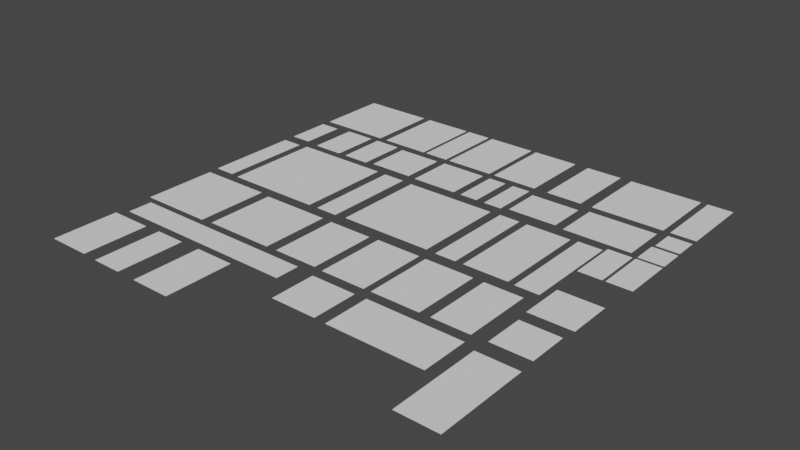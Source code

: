 # Source: Atlas3_Darker.blend  (saved by Blender 3.0.42; exported with 4.5.12 LTS)
import bpy
from mathutils import Matrix  # noqa: F401  (used for matrix-valued properties, if any)

bpy.ops.wm.read_factory_settings(use_empty=True)
scene = bpy.context.scene
scene.name = 'Scene'

# ---- collections
col_seut__scene = bpy.data.collections.new('SEUT (Scene)'); scene.collection.children.link(col_seut__scene)
col_main__scene = bpy.data.collections.new('Main (Scene)'); col_seut__scene.children.link(col_main__scene)
col_collision___main__scene = bpy.data.collections.new('Collision - Main (Scene)'); col_seut__scene.children.link(col_collision___main__scene)
col_bs1__scene = bpy.data.collections.new('BS1 (Scene)'); col_seut__scene.children.link(col_bs1__scene)
col_bs2__scene = bpy.data.collections.new('BS2 (Scene)'); col_seut__scene.children.link(col_bs2__scene)
col_bs3__scene = bpy.data.collections.new('BS3 (Scene)'); col_seut__scene.children.link(col_bs3__scene)
col_lod1__scene = bpy.data.collections.new('LOD1 (Scene)'); col_seut__scene.children.link(col_lod1__scene)
col_lod2__scene = bpy.data.collections.new('LOD2 (Scene)'); col_seut__scene.children.link(col_lod2__scene)
col_lod3__scene = bpy.data.collections.new('LOD3 (Scene)'); col_seut__scene.children.link(col_lod3__scene)
col_bs1_lod1__scene = bpy.data.collections.new('BS1_LOD1 (Scene)'); col_seut__scene.children.link(col_bs1_lod1__scene)

# ---- materials (node trees are filled in below, after node groups)
mat_atlas3_darker = bpy.data.materials.new('Atlas3_Darker')

# ---- material node trees

# ---- world
world_world = bpy.data.worlds.new('World'); scene.world = world_world
world_world.use_nodes = True; world_world.node_tree.nodes.clear()
_N = world_world.node_tree.nodes; _L = world_world.node_tree.links
n0 = _N.new('ShaderNodeOutputWorld'); n0.name = 'World Output'; n0.location = (300, 300)
n1 = _N.new('ShaderNodeBackground'); n1.name = 'Background'; n1.location = (10, 300)
n1.inputs[0].default_value = (0.05088, 0.05088, 0.05088, 1.0)
_L.new(n1.outputs[0], n0.inputs[0])
n0.is_active_output = True
world_world.color = (0.05088, 0.05088, 0.05088)
world_world.use_sun_shadow = False
world_world.sun_shadow_jitter_overblur = 0.0

# ---- meshes
me_plane = bpy.data.meshes.new('Plane')
me_plane.from_pydata([(1.066, 1.05, 0.0), (1.066, -1.056, 0.0), (-1.029, 1.05, 0.0), (-1.029, -1.056, 0.0)], [], [(1, 0, 2, 3)])
_uv = me_plane.uv_layers.new(name='UVMap')
_uv.uv.foreach_set('vector', [0.6209, 0.1289, 0.6209, 0.2466, 0.5038, 0.2466, 0.5038, 0.1289])
me_plane.materials.append(mat_atlas3_darker)
me_plane.use_remesh_fix_poles = True
me_plane.use_remesh_preserve_attributes = False
me_plane.update()
me_plane_001 = bpy.data.meshes.new('Plane.001')
me_plane_001.from_pydata([(-0.4838, 2.134, 0.0), (0.4659, 2.134, 0.0), (-0.4838, -2.142, 0.0), (0.4659, -2.142, 0.0)], [], [(1, 0, 2, 3)])
_uv = me_plane_001.uv_layers.new(name='UVMap')
_uv.uv.foreach_set('vector', [0.05817, 0.6822, 0.005063, 0.6822, 0.005063, 0.4431, 0.05817, 0.4431])
me_plane_001.materials.append(mat_atlas3_darker)
me_plane_001.use_remesh_fix_poles = True
me_plane_001.use_remesh_preserve_attributes = False
me_plane_001.update()
me_plane_002 = bpy.data.meshes.new('Plane.002')
me_plane_002.from_pydata([(-0.7677, -1.669, 0.0), (-0.7677, 1.669, 0.0), (0.9054, -1.669, 0.0), (0.9054, 1.669, 0.0)], [], [(0, 2, 3, 1)])
_uv = me_plane_002.uv_layers.new(name='UVMap')
_uv.uv.foreach_set('vector', [0.6429, 0.8134, 0.7365, 0.8134, 0.7365, 1.0, 0.6429, 1.0])
me_plane_002.materials.append(mat_atlas3_darker)
me_plane_002.use_remesh_fix_poles = True
me_plane_002.use_remesh_preserve_attributes = False
me_plane_002.update()
me_plane_003 = bpy.data.meshes.new('Plane.003')
me_plane_003.from_pydata([(0.9338, -1.576, 0.0), (-0.9147, -1.576, 0.0), (0.9338, 1.564, 0.0), (-0.9147, 1.564, 0.0)], [], [(1, 0, 2, 3)])
_uv = me_plane_003.uv_layers.new(name='UVMap')
_uv.uv.foreach_set('vector', [0.2607, 0.005846, 0.364, 0.005846, 0.364, 0.1814, 0.2607, 0.1814])
me_plane_003.materials.append(mat_atlas3_darker)
me_plane_003.use_remesh_fix_poles = True
me_plane_003.use_remesh_preserve_attributes = False
me_plane_003.update()
me_plane_004 = bpy.data.meshes.new('Plane.004')
me_plane_004.from_pydata([(-0.5711, -1.127, 0.0), (0.5711, -1.127, 0.0), (-0.5711, 1.127, 0.0), (0.5711, 1.127, 0.0)], [], [(1, 3, 2, 0)])
_uv = me_plane_004.uv_layers.new(name='UVMap')
_uv.uv.foreach_set('vector', [1.0, 0.5608, 1.0, 0.6868, 0.9361, 0.6868, 0.9361, 0.5608])
me_plane_004.materials.append(mat_atlas3_darker)
me_plane_004.use_remesh_fix_poles = True
me_plane_004.use_remesh_preserve_attributes = False
me_plane_004.update()
me_plane_005 = bpy.data.meshes.new('Plane.005')
me_plane_005.from_pydata([(-1.127, 1.573, 0.0), (1.13, 1.573, 0.0), (-1.127, -1.613, 0.0), (1.13, -1.613, 0.0)], [], [(3, 1, 0, 2)])
_uv = me_plane_005.uv_layers.new(name='UVMap')
_uv.uv.foreach_set('vector', [0.7508, 0.2545, 0.7508, 0.4326, 0.6246, 0.4326, 0.6246, 0.2545])
me_plane_005.materials.append(mat_atlas3_darker)
me_plane_005.use_remesh_fix_poles = True
me_plane_005.use_remesh_preserve_attributes = False
me_plane_005.update()
me_plane_006 = bpy.data.meshes.new('Plane.006')
me_plane_006.from_pydata([(-2.229, 1.075, 0.0), (-2.229, -1.089, 0.0), (2.176, 1.075, 0.0), (2.176, -1.089, 0.0)], [], [(3, 2, 0, 1)])
_uv = me_plane_006.uv_layers.new(name='UVMap')
_uv.uv.foreach_set('vector', [0.8728, 0.127, 0.8728, 0.248, 0.6265, 0.248, 0.6265, 0.127])
me_plane_006.materials.append(mat_atlas3_darker)
me_plane_006.use_remesh_fix_poles = True
me_plane_006.use_remesh_preserve_attributes = False
me_plane_006.update()
me_plane_007 = bpy.data.meshes.new('Plane.007')
me_plane_007.from_pydata([(0.9536, 1.497, 0.0), (0.9536, -1.519, 0.0), (-1.01, 1.497, 0.0), (-1.01, -1.519, 0.0)], [], [(1, 0, 2, 3)])
_uv = me_plane_007.uv_layers.new(name='UVMap')
_uv.uv.foreach_set('vector', [0.1173, 0.008987, 0.1173, 0.1777, 0.007485, 0.1777, 0.007485, 0.008987])
me_plane_007.materials.append(mat_atlas3_darker)
me_plane_007.use_remesh_fix_poles = True
me_plane_007.use_remesh_preserve_attributes = False
me_plane_007.update()
me_plane_008 = bpy.data.meshes.new('Plane.008')
me_plane_008.from_pydata([(-0.5311, 0.5277, 0.0), (0.5311, 0.5277, 0.0), (-0.5311, -0.5277, 0.0), (0.5311, -0.5277, 0.0)], [], [(3, 1, 0, 2)])
_uv = me_plane_008.uv_layers.new(name='UVMap')
_uv.uv.foreach_set('vector', [0.9991, 0.7516, 0.9991, 0.8106, 0.9397, 0.8106, 0.9397, 0.7516])
me_plane_008.materials.append(mat_atlas3_darker)
me_plane_008.use_remesh_fix_poles = True
me_plane_008.use_remesh_preserve_attributes = False
me_plane_008.update()
me_plane_009 = bpy.data.meshes.new('Plane.009')
me_plane_009.from_pydata([(4.331, 0.56, 0.0), (4.331, -0.56, 0.0), (-4.339, 0.56, 0.0), (-4.339, -0.56, 0.0)], [], [(3, 1, 0, 2)])
_uv = me_plane_009.uv_layers.new(name='UVMap')
_uv.uv.foreach_set('vector', [0.008217, 0.1879, 0.493, 0.1879, 0.493, 0.2505, 0.008217, 0.2505])
me_plane_009.materials.append(mat_atlas3_darker)
me_plane_009.use_remesh_fix_poles = True
me_plane_009.use_remesh_preserve_attributes = False
me_plane_009.update()
me_plane_010 = bpy.data.meshes.new('Plane.010')
me_plane_010.from_pydata([(1.655, -1.684, 0.0), (-1.655, -1.684, 0.0), (1.655, 1.684, 0.0), (-1.655, 1.684, 0.0)], [], [(1, 0, 2, 3)])
_uv = me_plane_010.uv_layers.new(name='UVMap')
_uv.uv.foreach_set('vector', [0.0, 0.2505, 0.1851, 0.2505, 0.1851, 0.4389, 0.0, 0.4389])
me_plane_010.materials.append(mat_atlas3_darker)
me_plane_010.use_remesh_fix_poles = True
me_plane_010.use_remesh_preserve_attributes = False
me_plane_010.update()
me_plane_011 = bpy.data.meshes.new('Plane.011')
me_plane_011.from_pydata([(1.529, 1.024, 0.0), (1.529, -1.028, 0.0), (-1.58, 1.024, 0.0), (-1.58, -1.028, 0.0)], [], [(2, 3, 1, 0)])
_uv = me_plane_011.uv_layers.new(name='UVMap')
_uv.uv.foreach_set('vector', [0.7569, 0.8074, 0.7569, 0.6926, 0.9307, 0.6926, 0.9307, 0.8074])
me_plane_011.materials.append(mat_atlas3_darker)
me_plane_011.use_remesh_fix_poles = True
me_plane_011.use_remesh_preserve_attributes = False
me_plane_011.update()
me_plane_012 = bpy.data.meshes.new('Plane.012')
me_plane_012.from_pydata([(0.6218, -1.132, 0.0), (0.6218, 1.132, 0.0), (-0.6218, -1.132, 0.0), (-0.6218, 1.132, 0.0)], [], [(2, 0, 1, 3)])
_uv = me_plane_012.uv_layers.new(name='UVMap')
_uv.uv.foreach_set('vector', [0.1782, 0.6868, 0.2477, 0.6868, 0.2477, 0.8134, 0.1782, 0.8134])
me_plane_012.materials.append(mat_atlas3_darker)
me_plane_012.use_remesh_fix_poles = True
me_plane_012.use_remesh_preserve_attributes = False
me_plane_012.update()
me_plane_013 = bpy.data.meshes.new('Plane.013')
me_plane_013.from_pydata([(-0.4925, 2.178, 0.0), (0.5261, 2.178, 0.0), (-0.4925, -2.195, 0.0), (0.5261, -2.195, 0.0)], [], [(1, 0, 2, 3)])
_uv = me_plane_013.uv_layers.new(name='UVMap')
_uv.uv.foreach_set('vector', [0.3732, 0.6847, 0.3163, 0.6847, 0.3163, 0.4402, 0.3732, 0.4402])
me_plane_013.materials.append(mat_atlas3_darker)
me_plane_013.use_remesh_fix_poles = True
me_plane_013.use_remesh_preserve_attributes = False
me_plane_013.update()
me_plane_014 = bpy.data.meshes.new('Plane.014')
me_plane_014.from_pydata([(1.074, 1.075, 0.0), (1.074, -1.075, 0.0), (-1.074, 1.075, 0.0), (-1.074, -1.075, 0.0)], [], [(1, 0, 2, 3)])
_uv = me_plane_014.uv_layers.new(name='UVMap')
_uv.uv.foreach_set('vector', [0.4976, 0.69, 0.4976, 0.8102, 0.3775, 0.8102, 0.3775, 0.69])
me_plane_014.materials.append(mat_atlas3_darker)
me_plane_014.use_remesh_fix_poles = True
me_plane_014.use_remesh_preserve_attributes = False
me_plane_014.update()
me_plane_015 = bpy.data.meshes.new('Plane.015')
me_plane_015.from_pydata([(1.657, 1.669, 0.0), (1.657, -1.669, 0.0), (-1.657, 1.669, 0.0), (-1.657, -1.669, 0.0)], [], [(3, 1, 0, 2)])
_uv = me_plane_015.uv_layers.new(name='UVMap')
_uv.uv.foreach_set('vector', [0.7508, 0.8134, 0.9361, 0.8134, 0.9361, 1.0, 0.7508, 1.0])
me_plane_015.materials.append(mat_atlas3_darker)
me_plane_015.use_remesh_fix_poles = True
me_plane_015.use_remesh_preserve_attributes = False
me_plane_015.update()
me_plane_016 = bpy.data.meshes.new('Plane.016')
me_plane_016.from_pydata([(-0.4503, 2.152, 0.0), (0.5132, 2.152, 0.0), (-0.4503, -2.169, 0.0), (0.5132, -2.169, 0.0)], [], [(2, 3, 1, 0)])
_uv = me_plane_016.uv_layers.new(name='UVMap')
_uv.uv.foreach_set('vector', [0.6291, 0.4416, 0.683, 0.4416, 0.683, 0.6832, 0.6291, 0.6832])
me_plane_016.materials.append(mat_atlas3_darker)
me_plane_016.use_remesh_fix_poles = True
me_plane_016.use_remesh_preserve_attributes = False
me_plane_016.update()
me_plane_017 = bpy.data.meshes.new('Plane.017')
me_plane_017.from_pydata([(-1.585, -1.612, 0.0), (-1.585, 1.583, 0.0), (1.606, -1.612, 0.0), (1.606, 1.583, 0.0)], [], [(3, 1, 0, 2)])
_uv = me_plane_017.uv_layers.new(name='UVMap')
_uv.uv.foreach_set('vector', [0.3703, 0.4333, 0.1919, 0.4333, 0.1919, 0.2546, 0.3703, 0.2546])
me_plane_017.materials.append(mat_atlas3_darker)
me_plane_017.use_remesh_fix_poles = True
me_plane_017.use_remesh_preserve_attributes = False
me_plane_017.update()
me_plane_018 = bpy.data.meshes.new('Plane.018')
me_plane_018.from_pydata([(-0.3755, 1.068, 0.0), (0.4731, 1.068, 0.0), (-0.3755, -1.076, 0.0), (0.4731, -1.076, 0.0)], [], [(2, 3, 1, 0)])
_uv = me_plane_018.uv_layers.new(name='UVMap')
_uv.uv.foreach_set('vector', [0.5701, 0.69, 0.6176, 0.69, 0.6176, 0.8099, 0.5701, 0.8099])
me_plane_018.materials.append(mat_atlas3_darker)
me_plane_018.use_remesh_fix_poles = True
me_plane_018.use_remesh_preserve_attributes = False
me_plane_018.update()
me_plane_019 = bpy.data.meshes.new('Plane.019')
me_plane_019.from_pydata([(-0.9597, -2.117, 0.0), (0.9436, -2.117, 0.0), (-0.9597, 2.106, 0.0), (0.9436, 2.106, 0.0)], [], [(0, 1, 3, 2)])
_uv = me_plane_019.uv_layers.new(name='UVMap')
_uv.uv.foreach_set('vector', [0.8842, 0.006909, 0.9907, 0.006909, 0.9907, 0.243, 0.8842, 0.243])
me_plane_019.materials.append(mat_atlas3_darker)
me_plane_019.use_remesh_fix_poles = True
me_plane_019.use_remesh_preserve_attributes = False
me_plane_019.update()
me_plane_020 = bpy.data.meshes.new('Plane.020')
me_plane_020.from_pydata([(-1.124, 1.669, 0.0), (1.124, 1.669, 0.0), (-1.124, -1.669, 0.0), (1.124, -1.669, 0.0)], [], [(2, 3, 1, 0)])
_uv = me_plane_020.uv_layers.new(name='UVMap')
_uv.uv.foreach_set('vector', [0.3759, 0.8134, 0.5017, 0.8134, 0.5017, 1.0, 0.3759, 1.0])
me_plane_020.materials.append(mat_atlas3_darker)
me_plane_020.use_remesh_fix_poles = True
me_plane_020.use_remesh_preserve_attributes = False
me_plane_020.update()
me_plane_021 = bpy.data.meshes.new('Plane.021')
me_plane_021.from_pydata([(0.5493, -2.217, 0.0), (-0.5493, -2.217, 0.0), (0.5493, 2.217, 0.0), (-0.5493, 2.217, 0.0)], [], [(0, 2, 3, 1)])
_uv = me_plane_021.uv_layers.new(name='UVMap')
_uv.uv.foreach_set('vector', [0.8758, 0.4389, 0.8758, 0.6868, 0.8144, 0.6868, 0.8144, 0.4389])
me_plane_021.materials.append(mat_atlas3_darker)
me_plane_021.use_remesh_fix_poles = True
me_plane_021.use_remesh_preserve_attributes = False
me_plane_021.update()
me_plane_022 = bpy.data.meshes.new('Plane.022')
me_plane_022.from_pydata([(0.5396, 1.127, 0.0), (0.5396, -1.127, 0.0), (-0.5396, 1.127, 0.0), (-0.5396, -1.127, 0.0)], [], [(0, 2, 3, 1)])
_uv = me_plane_022.uv_layers.new(name='UVMap')
_uv.uv.foreach_set('vector', [0.9361, 0.6868, 0.8758, 0.6868, 0.8758, 0.5608, 0.9361, 0.5608])
me_plane_022.materials.append(mat_atlas3_darker)
me_plane_022.use_remesh_fix_poles = True
me_plane_022.use_remesh_preserve_attributes = False
me_plane_022.update()
me_plane_023 = bpy.data.meshes.new('Plane.023')
me_plane_023.from_pydata([(-0.5711, -0.5658, 0.0), (-0.5711, 0.5658, 0.0), (0.5711, -0.5658, 0.0), (0.5711, 0.5658, 0.0)], [], [(2, 3, 1, 0)])
_uv = me_plane_023.uv_layers.new(name='UVMap')
_uv.uv.foreach_set('vector', [1.0, 0.6868, 1.0, 0.7501, 0.9361, 0.7501, 0.9361, 0.6868])
me_plane_023.materials.append(mat_atlas3_darker)
me_plane_023.use_remesh_fix_poles = True
me_plane_023.use_remesh_preserve_attributes = False
me_plane_023.update()
me_plane_024 = bpy.data.meshes.new('Plane.024')
me_plane_024.from_pydata([(-1.132, 1.669, 0.0), (-1.132, -1.669, 0.0), (1.132, 1.669, 0.0), (1.132, -1.669, 0.0)], [], [(1, 3, 2, 0)])
_uv = me_plane_024.uv_layers.new(name='UVMap')
_uv.uv.foreach_set('vector', [0.1851, 0.8134, 0.3117, 0.8134, 0.3117, 1.0, 0.1851, 1.0])
me_plane_024.materials.append(mat_atlas3_darker)
me_plane_024.use_remesh_fix_poles = True
me_plane_024.use_remesh_preserve_attributes = False
me_plane_024.update()
me_plane_025 = bpy.data.meshes.new('Plane.025')
me_plane_025.from_pydata([(-0.4843, -1.029, 0.0), (0.4691, -1.029, 0.0), (-0.4843, 1.023, 0.0), (0.4691, 1.023, 0.0)], [], [(1, 3, 2, 0)])
_uv = me_plane_025.uv_layers.new(name='UVMap')
_uv.uv.foreach_set('vector', [0.05834, 0.6926, 0.05834, 0.8073, 0.005034, 0.8073, 0.005034, 0.6926])
me_plane_025.materials.append(mat_atlas3_darker)
me_plane_025.use_remesh_fix_poles = True
me_plane_025.use_remesh_preserve_attributes = False
me_plane_025.update()
me_plane_026 = bpy.data.meshes.new('Plane.026')
me_plane_026.from_pydata([(0.5748, 1.669, 0.0), (-0.5748, 1.669, 0.0), (0.5748, -1.669, 0.0), (-0.5748, -1.669, 0.0)], [], [(3, 2, 0, 1)])
_uv = me_plane_026.uv_layers.new(name='UVMap')
_uv.uv.foreach_set('vector', [0.3117, 0.8134, 0.3759, 0.8134, 0.3759, 1.0, 0.3117, 1.0])
me_plane_026.materials.append(mat_atlas3_darker)
me_plane_026.use_remesh_fix_poles = True
me_plane_026.use_remesh_preserve_attributes = False
me_plane_026.update()
me_plane_027 = bpy.data.meshes.new('Plane.027')
me_plane_027.from_pydata([(0.9054, 0.9023, 0.0), (0.9054, -0.9023, 0.0), (-0.9054, 0.9023, 0.0), (-0.9054, -0.9023, 0.0)], [], [(3, 1, 0, 2)])
_uv = me_plane_027.uv_layers.new(name='UVMap')
_uv.uv.foreach_set('vector', [0.8867, 0.2621, 0.988, 0.2621, 0.988, 0.363, 0.8867, 0.363])
me_plane_027.materials.append(mat_atlas3_darker)
me_plane_027.use_remesh_fix_poles = True
me_plane_027.use_remesh_preserve_attributes = False
me_plane_027.update()
me_plane_028 = bpy.data.meshes.new('Plane.028')
me_plane_028.from_pydata([(0.9973, 1.001, 0.0), (0.9973, -1.001, 0.0), (-0.9973, 1.001, 0.0), (-0.9973, -1.001, 0.0)], [], [(3, 1, 0, 2)])
_uv = me_plane_028.uv_layers.new(name='UVMap')
_uv.uv.foreach_set('vector', [0.8819, 0.3816, 0.9934, 0.3816, 0.9934, 0.4936, 0.8819, 0.4936])
me_plane_028.materials.append(mat_atlas3_darker)
me_plane_028.use_remesh_fix_poles = True
me_plane_028.use_remesh_preserve_attributes = False
me_plane_028.update()
me_plane_029 = bpy.data.meshes.new('Plane.029')
me_plane_029.from_pydata([(0.8786, 1.588, 0.0), (-0.8786, 1.588, 0.0), (0.8786, -1.588, 0.0), (-0.8786, -1.588, 0.0)], [], [(3, 2, 0, 1)])
_uv = me_plane_029.uv_layers.new(name='UVMap')
_uv.uv.foreach_set('vector', [0.7634, 0.2549, 0.8617, 0.2549, 0.8617, 0.4325, 0.7634, 0.4325])
me_plane_029.materials.append(mat_atlas3_darker)
me_plane_029.use_remesh_fix_poles = True
me_plane_029.use_remesh_preserve_attributes = False
me_plane_029.update()
me_plane_030 = bpy.data.meshes.new('Plane.030')
me_plane_030.from_pydata([(0.4176, -1.072, 0.0), (-0.4255, -1.072, 0.0), (0.4176, 1.064, 0.0), (-0.4255, 1.064, 0.0)], [], [(0, 2, 3, 1)])
_uv = me_plane_030.uv_layers.new(name='UVMap')
_uv.uv.foreach_set('vector', [0.5548, 0.6902, 0.5548, 0.8096, 0.5077, 0.8096, 0.5077, 0.6902])
me_plane_030.materials.append(mat_atlas3_darker)
me_plane_030.use_remesh_fix_poles = True
me_plane_030.use_remesh_preserve_attributes = False
me_plane_030.update()
me_plane_031 = bpy.data.meshes.new('Plane.031')
me_plane_031.from_pydata([(1.009, 1.55, 0.0), (1.009, -1.587, 0.0), (-1.053, 1.55, 0.0), (-1.053, -1.587, 0.0)], [], [(1, 0, 2, 3)])
_uv = me_plane_031.uv_layers.new(name='UVMap')
_uv.uv.foreach_set('vector', [0.4952, 0.256, 0.4952, 0.4314, 0.3799, 0.4314, 0.3799, 0.256])
me_plane_031.materials.append(mat_atlas3_darker)
me_plane_031.use_remesh_fix_poles = True
me_plane_031.use_remesh_preserve_attributes = False
me_plane_031.update()
me_plane_032 = bpy.data.meshes.new('Plane.032')
me_plane_032.from_pydata([(-1.055, 2.142, 0.0), (1.018, 2.142, 0.0), (-1.055, -2.159, 0.0), (1.018, -2.159, 0.0)], [], [(1, 0, 2, 3)])
_uv = me_plane_032.uv_layers.new(name='UVMap')
_uv.uv.foreach_set('vector', [0.8079, 0.6827, 0.692, 0.6827, 0.692, 0.4421, 0.8079, 0.4421])
me_plane_032.materials.append(mat_atlas3_darker)
me_plane_032.use_remesh_fix_poles = True
me_plane_032.use_remesh_preserve_attributes = False
me_plane_032.update()
me_plane_033 = bpy.data.meshes.new('Plane.033')
me_plane_033.from_pydata([(-1.032, 1.028, 0.0), (1.032, 1.028, 0.0), (-1.032, -1.028, 0.0), (1.032, -1.028, 0.0)], [], [(2, 3, 1, 0)])
_uv = me_plane_033.uv_layers.new(name='UVMap')
_uv.uv.foreach_set('vector', [0.2551, 0.6928, 0.3705, 0.6928, 0.3705, 0.8077, 0.2551, 0.8077])
me_plane_033.materials.append(mat_atlas3_darker)
me_plane_033.use_remesh_fix_poles = True
me_plane_033.use_remesh_preserve_attributes = False
me_plane_033.update()
me_plane_034 = bpy.data.meshes.new('Plane.034')
me_plane_034.from_pydata([(1.066, 1.587, 0.0), (-1.015, 1.587, 0.0), (1.066, -1.639, 0.0), (-1.015, -1.639, 0.0)], [], [(0, 1, 3, 2)])
_uv = me_plane_034.uv_layers.new(name='UVMap')
_uv.uv.foreach_set('vector', [0.6209, 0.4335, 0.5046, 0.4335, 0.5046, 0.2531, 0.6209, 0.2531])
me_plane_034.materials.append(mat_atlas3_darker)
me_plane_034.use_remesh_fix_poles = True
me_plane_034.use_remesh_preserve_attributes = False
me_plane_034.update()
me_plane_035 = bpy.data.meshes.new('Plane.035')
me_plane_035.from_pydata([(-2.099, -2.133, 0.0), (2.154, -2.133, 0.0), (-2.099, 2.123, 0.0), (2.154, 2.123, 0.0)], [], [(1, 3, 2, 0)])
_uv = me_plane_035.uv_layers.new(name='UVMap')
_uv.uv.foreach_set('vector', [0.6189, 0.4436, 0.6189, 0.6816, 0.381, 0.6816, 0.381, 0.4436])
me_plane_035.materials.append(mat_atlas3_darker)
me_plane_035.use_remesh_fix_poles = True
me_plane_035.use_remesh_preserve_attributes = False
me_plane_035.update()
me_plane_036 = bpy.data.meshes.new('Plane.036')
me_plane_036.from_pydata([(1.136, 0.8488, 0.0), (1.136, -0.923, 0.0), (-1.136, 0.8488, 0.0), (-1.136, -0.923, 0.0)], [], [(3, 1, 0, 2)])
_uv = me_plane_036.uv_layers.new(name='UVMap')
_uv.uv.foreach_set('vector', [0.6241, 0.6985, 0.7511, 0.6985, 0.7511, 0.7976, 0.6241, 0.7976])
me_plane_036.materials.append(mat_atlas3_darker)
me_plane_036.use_remesh_fix_poles = True
me_plane_036.use_remesh_preserve_attributes = False
me_plane_036.update()
me_plane_037 = bpy.data.meshes.new('Plane.037')
me_plane_037.from_pydata([(0.7122, 1.132, 0.0), (-0.7122, 1.132, 0.0), (0.7122, -1.132, 0.0), (-0.7122, -1.132, 0.0)], [], [(0, 1, 3, 2)])
_uv = me_plane_037.uv_layers.new(name='UVMap')
_uv.uv.foreach_set('vector', [0.1645, 0.8134, 0.08486, 0.8134, 0.08486, 0.6868, 0.1645, 0.6868])
me_plane_037.materials.append(mat_atlas3_darker)
me_plane_037.use_remesh_fix_poles = True
me_plane_037.use_remesh_preserve_attributes = False
me_plane_037.update()
me_plane_038 = bpy.data.meshes.new('Plane.038')
me_plane_038.from_pydata([(-0.5711, -1.669, 0.0), (-0.5711, 1.669, 0.0), (0.5711, -1.669, 0.0), (0.5711, 1.669, 0.0)], [], [(0, 2, 3, 1)])
_uv = me_plane_038.uv_layers.new(name='UVMap')
_uv.uv.foreach_set('vector', [0.9361, 0.8134, 1.0, 0.8134, 1.0, 1.0, 0.9361, 1.0])
me_plane_038.materials.append(mat_atlas3_darker)
me_plane_038.use_remesh_fix_poles = True
me_plane_038.use_remesh_preserve_attributes = False
me_plane_038.update()
me_plane_039 = bpy.data.meshes.new('Plane.039')
me_plane_039.from_pydata([(-1.066, -1.669, 0.0), (1.066, -1.669, 0.0), (-1.066, 1.669, 0.0), (1.066, 1.669, 0.0)], [], [(0, 1, 3, 2)])
_uv = me_plane_039.uv_layers.new(name='UVMap')
_uv.uv.foreach_set('vector', [0.5017, 0.8134, 0.6209, 0.8134, 0.6209, 1.0, 0.5017, 1.0])
me_plane_039.materials.append(mat_atlas3_darker)
me_plane_039.use_remesh_fix_poles = True
me_plane_039.use_remesh_preserve_attributes = False
me_plane_039.update()
me_plane_040 = bpy.data.meshes.new('Plane.040')
me_plane_040.from_pydata([(-0.7724, 1.537, 0.0), (0.6229, 1.537, 0.0), (-0.7724, -1.559, 0.0), (0.6229, -1.559, 0.0)], [], [(2, 3, 1, 0)])
_uv = me_plane_040.uv_layers.new(name='UVMap')
_uv.uv.foreach_set('vector', [0.1446, 0.006785, 0.2226, 0.006785, 0.2226, 0.1799, 0.1446, 0.1799])
me_plane_040.materials.append(mat_atlas3_darker)
me_plane_040.use_remesh_fix_poles = True
me_plane_040.use_remesh_preserve_attributes = False
me_plane_040.update()
me_plane_041 = bpy.data.meshes.new('Plane.041')
me_plane_041.from_pydata([(-6.276, 1.258, 0.0), (-4.07, -0.9476, 0.0), (-4.07, 3.464, 0.0)], [], [(2, 0, 1)])
_uv = me_plane_041.uv_layers.new(name='UVMap')
_uv.uv.foreach_set('vector', [0.3075, 0.6825, 0.1875, 0.5625, 0.3075, 0.4425])
me_plane_041.materials.append(mat_atlas3_darker)
me_plane_041.use_remesh_fix_poles = True
me_plane_041.use_remesh_preserve_attributes = False
me_plane_041.update()
me_plane_042 = bpy.data.meshes.new('Plane.042')
me_plane_042.from_pydata([(-1.655, 1.669, 0.0), (-1.655, -1.669, 0.0), (1.655, 1.669, 0.0), (1.655, -1.669, 0.0)], [], [(1, 3, 2, 0)])
_uv = me_plane_042.uv_layers.new(name='UVMap')
_uv.uv.foreach_set('vector', [0.0, 0.8134, 0.1851, 0.8134, 0.1851, 1.0, 0.0, 1.0])
me_plane_042.materials.append(mat_atlas3_darker)
me_plane_042.use_remesh_fix_poles = True
me_plane_042.use_remesh_preserve_attributes = False
me_plane_042.update()
me_plane_043 = bpy.data.meshes.new('Plane.043')
me_plane_043.from_pydata([(-6.276, 1.258, 0.0), (-4.07, -0.9476, 0.0), (-8.481, -0.9476, 0.0)], [], [(2, 1, 0)])
_uv = me_plane_043.uv_layers.new(name='UVMap')
_uv.uv.foreach_set('vector', [0.0675, 0.4425, 0.3075, 0.4425, 0.1875, 0.5625])
me_plane_043.materials.append(mat_atlas3_darker)
me_plane_043.use_remesh_fix_poles = True
me_plane_043.use_remesh_preserve_attributes = False
me_plane_043.update()
me_plane_044 = bpy.data.meshes.new('Plane.044')
me_plane_044.from_pydata([(-6.276, 1.258, 0.0), (-8.481, 3.464, 0.0), (-8.481, -0.9476, 0.0)], [], [(0, 1, 2)])
_uv = me_plane_044.uv_layers.new(name='UVMap')
_uv.uv.foreach_set('vector', [0.1875, 0.5625, 0.0675, 0.6825, 0.0675, 0.4425])
me_plane_044.materials.append(mat_atlas3_darker)
me_plane_044.use_remesh_fix_poles = True
me_plane_044.use_remesh_preserve_attributes = False
me_plane_044.update()
me_plane_045 = bpy.data.meshes.new('Plane.045')
me_plane_045.from_pydata([(-4.07, 3.464, 0.0), (-8.481, 3.464, 0.0), (-6.276, 1.258, 0.0)], [], [(1, 2, 0)])
_uv = me_plane_045.uv_layers.new(name='UVMap')
_uv.uv.foreach_set('vector', [0.0675, 0.6825, 0.1875, 0.5625, 0.3075, 0.6825])
me_plane_045.materials.append(mat_atlas3_darker)
me_plane_045.use_remesh_fix_poles = True
me_plane_045.use_remesh_preserve_attributes = False
me_plane_045.update()

# ---- objects
ob_hole_vent = bpy.data.objects.new('Hole Vent', me_plane)
ob_long_black_inset = bpy.data.objects.new('Long Black Inset', me_plane_001)
ob_trapezoidal_inset = bpy.data.objects.new('Trapezoidal Inset', me_plane_002)
ob_hole_vent_2 = bpy.data.objects.new('Hole Vent 2', me_plane_003)
ob_corner_hinge_mount = bpy.data.objects.new('Corner Hinge Mount', me_plane_004)
ob_tech_panel = bpy.data.objects.new('Tech Panel', me_plane_005)
ob_bordered_inset = bpy.data.objects.new('Bordered Inset', me_plane_006)
ob_dual_cover = bpy.data.objects.new('Dual Cover', me_plane_007)
ob_circular_dimple = bpy.data.objects.new('Circular Dimple', me_plane_008)
ob_angled_inset = bpy.data.objects.new('Angled Inset', me_plane_009)
ob_corner_trisquare = bpy.data.objects.new('Corner Trisquare', me_plane_010)
ob_dimple_plate = bpy.data.objects.new('Dimple Plate', me_plane_011)
ob_slope_inset = bpy.data.objects.new('Slope Inset', me_plane_012)
ob_square_inset = bpy.data.objects.new('Square Inset', me_plane_013)
ob_flathead_doublescrew = bpy.data.objects.new('Flathead Doublescrew', me_plane_014)
ob_circular_vent = bpy.data.objects.new('Circular Vent', me_plane_015)
ob_slider = bpy.data.objects.new('Slider', me_plane_016)
ob_maintenance_box = bpy.data.objects.new('Maintenance Box', me_plane_017)
ob_thin_inset = bpy.data.objects.new('Thin Inset', me_plane_018)
ob_wire_vent = bpy.data.objects.new('Wire Vent', me_plane_019)
ob_offset_inset = bpy.data.objects.new('Offset Inset', me_plane_020)
ob_long_double_inset = bpy.data.objects.new('Long Double Inset', me_plane_021)
ob_corner_mount = bpy.data.objects.new('Corner Mount', me_plane_022)
ob_side_intake = bpy.data.objects.new('Side Intake', me_plane_023)
ob_robocyclops = bpy.data.objects.new('Robocyclops', me_plane_024)
ob_short_black_inset = bpy.data.objects.new('Short Black Inset', me_plane_025)
ob_trapezoidal_black_inset = bpy.data.objects.new('Trapezoidal Black Inset', me_plane_026)
ob_double_inset = bpy.data.objects.new('Double Inset', me_plane_027)
ob_circular_inset = bpy.data.objects.new('Circular Inset', me_plane_028)
ob_quad_cover = bpy.data.objects.new('Quad Cover', me_plane_029)
ob_thin_plug_inset = bpy.data.objects.new('Thin Plug Inset', me_plane_030)
ob_panel_cover_1 = bpy.data.objects.new('Panel Cover 1', me_plane_031)
ob_slim_vent = bpy.data.objects.new('Slim Vent', me_plane_032)
ob_large_screw = bpy.data.objects.new('Large Screw', me_plane_033)
ob_panel_cover_2 = bpy.data.objects.new('Panel Cover 2', me_plane_034)
ob_square_vent = bpy.data.objects.new('Square Vent', me_plane_035)
ob_tiedown_handle = bpy.data.objects.new('Tiedown Handle', me_plane_036)
ob_slope_screw = bpy.data.objects.new('Slope Screw', me_plane_037)
ob_long_screw_plate = bpy.data.objects.new('Long Screw Plate', me_plane_038)
ob_panel_dimple = bpy.data.objects.new('Panel Dimple', me_plane_039)
ob_angled_bordervent = bpy.data.objects.new('Angled Bordervent', me_plane_040)
ob_slim_triangular_inset = bpy.data.objects.new('Slim Triangular Inset', me_plane_041)
ob_staggered_circular_inset = bpy.data.objects.new('Staggered Circular Inset', me_plane_042)
ob_wide_triangular_plate = bpy.data.objects.new('Wide Triangular Plate', me_plane_043)
ob_slim_triangular_plate = bpy.data.objects.new('Slim Triangular Plate', me_plane_044)
ob_wide_triangular_inset = bpy.data.objects.new('Wide Triangular Inset', me_plane_045)

# ---- transforms, parenting, visibility, modifiers, constraints
ob_hole_vent.location = (1.226, -6.242, 0.0)
ob_long_black_inset.location = (-9.358, 1.258, 0.0)
ob_trapezoidal_inset.location = (3.717, 8.134, 0.0)
ob_hole_vent_2.location = (-3.764, -8.088, 0.0)
ob_corner_hinge_mount.location = (9.361, 2.539, 0.0)
ob_tech_panel.location = (3.752, -3.07, 0.0)
ob_bordered_inset.location = (5.067, -6.242, 0.0)
ob_dual_cover.location = (-8.721, -8.088, 0.0)
ob_circular_dimple.location = (9.386, 5.624, 0.0)
ob_angled_inset.location = (-5.042, -5.616, 0.0)
ob_corner_trisquare.location = (-8.144, -3.07, 0.0)
ob_dimple_plate.location = (6.904, 5.002, 0.0)
ob_slope_inset.location = (-5.778, 5.002, 0.0)
ob_square_inset.location = (-3.124, 1.258, 0.0)
ob_flathead_doublescrew.location = (-1.246, 5.001, 0.0)
ob_circular_vent.location = (6.824, 8.134, 0.0)
ob_slider.location = (3.085, 1.258, 0.0)
ob_maintenance_box.location = (-4.391, -3.07, 0.0)
ob_thin_inset.location = (1.822, 5.002, 0.0)
ob_wire_vent.location = (8.756, -7.495, 0.0)
ob_offset_inset.location = (-1.224, 8.134, 0.0)
ob_long_double_inset.location = (6.909, 1.25, 0.0)
ob_corner_mount.location = (8.119, 2.539, 0.0)
ob_side_intake.location = (9.361, 4.37, 0.0)
ob_robocyclops.location = (-4.993, 8.134, 0.0)
ob_short_black_inset.location = (-9.358, 5.002, 0.0)
ob_trapezoidal_black_inset.location = (-3.124, 8.134, 0.0)
ob_double_inset.location = (8.746, -3.745, 0.0)
ob_circular_inset.location = (8.752, -1.245, 0.0)
ob_quad_cover.location = (6.256, -3.089, 0.0)
ob_thin_plug_inset.location = (0.6297, 5.002, 0.0)
ob_panel_cover_1.location = (-1.224, -3.07, 0.0)
ob_slim_vent.location = (5.023, 1.258, 0.0)
ob_large_screw.location = (-3.75, 5.005, 0.0)
ob_panel_cover_2.location = (1.226, -3.07, 0.0)
ob_square_vent.location = (0.01529, 1.258, 0.0)
ob_tiedown_handle.location = (3.752, 5.002, 0.0)
ob_slope_screw.location = (-7.503, 5.002, 0.0)
ob_long_screw_plate.location = (9.361, 8.134, 0.0)
ob_panel_dimple.location = (1.226, 8.134, 0.0)
ob_angled_bordervent.location = (-6.247, -8.088, 0.0)
ob_slim_triangular_inset.location = (0.0, 0.0, 0.0)
ob_staggered_circular_inset.location = (-8.158, 8.134, 0.0)
ob_wide_triangular_plate.location = (0.0, 0.0, 0.0)
ob_slim_triangular_plate.location = (0.0, 0.0, 0.0)
ob_wide_triangular_inset.location = (0.0, 0.0, 0.0)

# ---- collection membership
col_main__scene.objects.link(ob_hole_vent)
col_main__scene.objects.link(ob_long_black_inset)
col_main__scene.objects.link(ob_trapezoidal_inset)
col_main__scene.objects.link(ob_hole_vent_2)
col_main__scene.objects.link(ob_corner_hinge_mount)
col_main__scene.objects.link(ob_tech_panel)
col_main__scene.objects.link(ob_bordered_inset)
col_main__scene.objects.link(ob_dual_cover)
col_main__scene.objects.link(ob_circular_dimple)
col_main__scene.objects.link(ob_angled_inset)
col_main__scene.objects.link(ob_corner_trisquare)
col_main__scene.objects.link(ob_dimple_plate)
col_main__scene.objects.link(ob_slope_inset)
col_main__scene.objects.link(ob_square_inset)
col_main__scene.objects.link(ob_flathead_doublescrew)
col_main__scene.objects.link(ob_circular_vent)
col_main__scene.objects.link(ob_slider)
col_main__scene.objects.link(ob_maintenance_box)
col_main__scene.objects.link(ob_thin_inset)
col_main__scene.objects.link(ob_wire_vent)
col_main__scene.objects.link(ob_offset_inset)
col_main__scene.objects.link(ob_long_double_inset)
col_main__scene.objects.link(ob_corner_mount)
col_main__scene.objects.link(ob_side_intake)
col_main__scene.objects.link(ob_robocyclops)
col_main__scene.objects.link(ob_short_black_inset)
col_main__scene.objects.link(ob_trapezoidal_black_inset)
col_main__scene.objects.link(ob_double_inset)
col_main__scene.objects.link(ob_circular_inset)
col_main__scene.objects.link(ob_quad_cover)
col_main__scene.objects.link(ob_thin_plug_inset)
col_main__scene.objects.link(ob_panel_cover_1)
col_main__scene.objects.link(ob_slim_vent)
col_main__scene.objects.link(ob_large_screw)
col_main__scene.objects.link(ob_panel_cover_2)
col_main__scene.objects.link(ob_square_vent)
col_main__scene.objects.link(ob_tiedown_handle)
col_main__scene.objects.link(ob_slope_screw)
col_main__scene.objects.link(ob_long_screw_plate)
col_main__scene.objects.link(ob_panel_dimple)
col_main__scene.objects.link(ob_angled_bordervent)
col_main__scene.objects.link(ob_slim_triangular_inset)
col_main__scene.objects.link(ob_staggered_circular_inset)
col_main__scene.objects.link(ob_wide_triangular_plate)
col_main__scene.objects.link(ob_slim_triangular_plate)
col_main__scene.objects.link(ob_wide_triangular_inset)

# ---- scene / render settings (as saved in the file)
scene.frame_start = 1; scene.frame_end = 250; scene.frame_set(1)
scene.render.engine = 'BLENDER_EEVEE_NEXT'
scene.cycles.sampling_pattern = 'TABULATED_SOBOL'
scene.cycles.use_light_tree = False
scene.view_settings.view_transform = 'Filmic'
bpy.context.view_layer.update()

# ---- added for rendering (the .blend has no active camera and no usable light): camera, sun
cam_auto = bpy.data.cameras.new('AutoCamera')
cam_auto.lens = 50.0
cam_auto.sensor_width = 36.0
cam_auto.clip_end = 1000.0
ob_auto_camera = bpy.data.objects.new('AutoCamera', cam_auto)
scene.collection.objects.link(ob_auto_camera)
ob_auto_camera.location = (25.7184, -30.7383, 20.5385)
ob_auto_camera.rotation_euler = (1.09748, -7.21219e-08, 0.694738)
scene.camera = ob_auto_camera
light_auto_sun = bpy.data.lights.new('AutoSun', 'SUN')
light_auto_sun.energy = 3.0
light_auto_sun.angle = 0.0523599
ob_auto_sun = bpy.data.objects.new('AutoSun', light_auto_sun)
scene.collection.objects.link(ob_auto_sun)
ob_auto_sun.rotation_euler = (0.872665, 0.174533, 0.523599)
bpy.context.view_layer.update()
